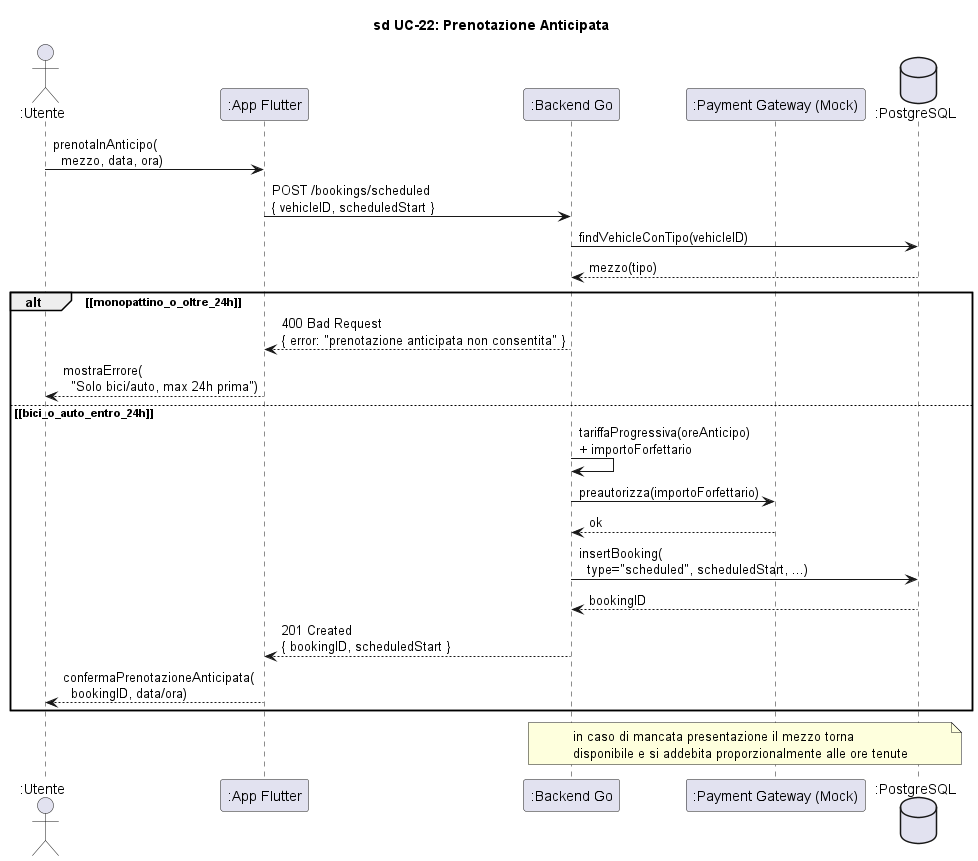

The diagram above was rendered by PlantUML. Its source (embedded in the PNG):
@startuml sd_UC22_PrenotazioneAnticipata

title sd UC-22: Prenotazione Anticipata

skinparam hyperlinkColor black
skinparam hyperlinkUnderline false

actor ":Utente" as Utente
participant ":App Flutter" as App
participant ":Backend Go" as Backend
participant ":Payment Gateway (Mock)" as Pay
database ":PostgreSQL" as DB

Utente -> App : prenotaInAnticipo(\n  mezzo, data, ora)

App -> Backend : POST /bookings/scheduled\n{ vehicleID, scheduledStart }

Backend -> DB : findVehicleConTipo(vehicleID)
DB --> Backend : mezzo(tipo)

alt ~[monopattino_o_oltre_24h~]
    Backend --> App : 400 Bad Request\n{ error: "prenotazione anticipata non consentita" }
    App --> Utente : mostraErrore(\n  "Solo bici/auto, max 24h prima")
else ~[bici_o_auto_entro_24h~]
    Backend -> Backend : tariffaProgressiva(oreAnticipo)\n+ importoForfettario
    Backend -> Pay : preautorizza(importoForfettario)
    Pay --> Backend : ok
    Backend -> DB : insertBooking(\n  type="scheduled", scheduledStart, ...)
    DB --> Backend : bookingID
    Backend --> App : 201 Created\n{ bookingID, scheduledStart }
    App --> Utente : confermaPrenotazioneAnticipata(\n  bookingID, data/ora)
end

note over Backend, DB : in caso di mancata presentazione il mezzo torna\ndisponibile e si addebita proporzionalmente alle ore tenute

@enduml